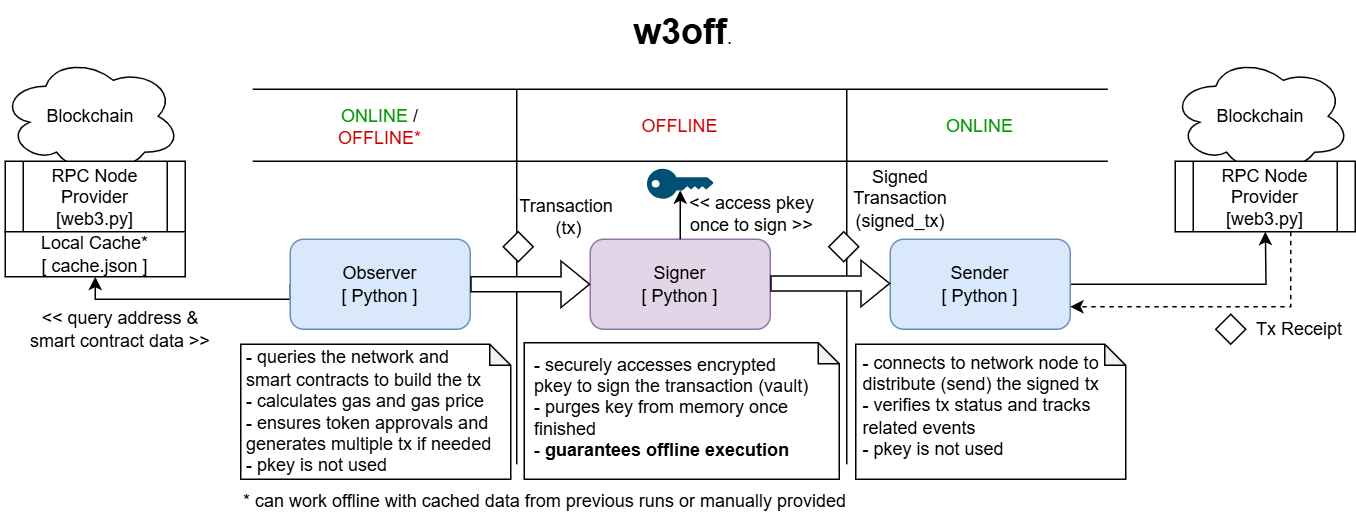

The diagram above was exported from draw.io. Its source (the exported page's mxGraphModel, read from the mxfile embedded in the PNG):
<mxGraphModel dx="2071" dy="733" grid="1" gridSize="10" guides="1" tooltips="1" connect="1" arrows="1" fold="1" page="1" pageScale="1" pageWidth="850" pageHeight="1100" math="0" shadow="0">
  <root>
    <mxCell id="0" />
    <mxCell id="1" parent="0" />
    <mxCell id="8g-UTXZgVYF0mti-iqle-4" value="" style="endArrow=none;html=1;rounded=0;" parent="1" edge="1">
      <mxGeometry width="50" height="50" relative="1" as="geometry">
        <mxPoint x="254" y="500" as="sourcePoint" />
        <mxPoint x="254" y="250" as="targetPoint" />
      </mxGeometry>
    </mxCell>
    <mxCell id="8g-UTXZgVYF0mti-iqle-5" value="" style="endArrow=none;html=1;rounded=0;" parent="1" edge="1">
      <mxGeometry width="50" height="50" relative="1" as="geometry">
        <mxPoint x="474" y="500" as="sourcePoint" />
        <mxPoint x="474" y="250" as="targetPoint" />
      </mxGeometry>
    </mxCell>
    <mxCell id="8g-UTXZgVYF0mti-iqle-44" style="edgeStyle=orthogonalEdgeStyle;rounded=0;orthogonalLoop=1;jettySize=auto;html=1;entryX=0.5;entryY=1;entryDx=0;entryDy=0;exitX=0;exitY=0.5;exitDx=0;exitDy=0;" parent="1" source="8g-UTXZgVYF0mti-iqle-1" target="8g-UTXZgVYF0mti-iqle-47" edge="1">
      <mxGeometry relative="1" as="geometry">
        <mxPoint x="-27" y="350" as="targetPoint" />
        <Array as="points">
          <mxPoint x="-27" y="390" />
        </Array>
      </mxGeometry>
    </mxCell>
    <mxCell id="8g-UTXZgVYF0mti-iqle-1" value="Observer&lt;div&gt;[ Python ]&lt;/div&gt;" style="rounded=1;whiteSpace=wrap;html=1;fillColor=#dae8fc;strokeColor=#6c8ebf;" parent="1" vertex="1">
      <mxGeometry x="103" y="350" width="120" height="60" as="geometry" />
    </mxCell>
    <mxCell id="8g-UTXZgVYF0mti-iqle-2" value="Signer&lt;br&gt;[ Python ]" style="rounded=1;whiteSpace=wrap;html=1;fillColor=#e1d5e7;strokeColor=#9673a6;" parent="1" vertex="1">
      <mxGeometry x="303" y="350" width="120" height="60" as="geometry" />
    </mxCell>
    <mxCell id="8g-UTXZgVYF0mti-iqle-34" style="edgeStyle=orthogonalEdgeStyle;rounded=0;orthogonalLoop=1;jettySize=auto;html=1;entryX=0.5;entryY=1;entryDx=0;entryDy=0;" parent="1" source="8g-UTXZgVYF0mti-iqle-3" edge="1">
      <mxGeometry relative="1" as="geometry">
        <mxPoint x="753" y="345" as="targetPoint" />
      </mxGeometry>
    </mxCell>
    <mxCell id="8g-UTXZgVYF0mti-iqle-3" value="Sender&lt;br&gt;[ Python ]" style="rounded=1;whiteSpace=wrap;html=1;fillColor=#dae8fc;strokeColor=#6c8ebf;" parent="1" vertex="1">
      <mxGeometry x="503" y="350" width="120" height="60" as="geometry" />
    </mxCell>
    <mxCell id="8g-UTXZgVYF0mti-iqle-6" value="&lt;font color=&quot;#009900&quot;&gt;ONLINE &lt;/font&gt;/ &lt;font color=&quot;#cc0000&quot;&gt;OFFLINE*&lt;/font&gt;" style="text;html=1;align=center;verticalAlign=middle;whiteSpace=wrap;rounded=0;" parent="1" vertex="1">
      <mxGeometry x="133" y="260" width="60" height="30" as="geometry" />
    </mxCell>
    <mxCell id="8g-UTXZgVYF0mti-iqle-7" value="&lt;font color=&quot;#cc0000&quot;&gt;OFFLINE&lt;/font&gt;" style="text;html=1;align=center;verticalAlign=middle;whiteSpace=wrap;rounded=0;" parent="1" vertex="1">
      <mxGeometry x="333" y="260" width="60" height="30" as="geometry" />
    </mxCell>
    <mxCell id="8g-UTXZgVYF0mti-iqle-8" value="&lt;font color=&quot;#009900&quot;&gt;ONLINE&lt;/font&gt;" style="text;html=1;align=center;verticalAlign=middle;whiteSpace=wrap;rounded=0;" parent="1" vertex="1">
      <mxGeometry x="533" y="260" width="60" height="30" as="geometry" />
    </mxCell>
    <mxCell id="8g-UTXZgVYF0mti-iqle-9" value="* can work offline with cached data from previous runs or manually provided" style="text;html=1;align=left;verticalAlign=middle;whiteSpace=wrap;rounded=0;" parent="1" vertex="1">
      <mxGeometry x="70" y="510" width="560" height="30" as="geometry" />
    </mxCell>
    <mxCell id="8g-UTXZgVYF0mti-iqle-10" value="" style="endArrow=none;html=1;rounded=0;" parent="1" edge="1">
      <mxGeometry width="50" height="50" relative="1" as="geometry">
        <mxPoint x="78" y="298" as="sourcePoint" />
        <mxPoint x="648" y="298" as="targetPoint" />
      </mxGeometry>
    </mxCell>
    <mxCell id="8g-UTXZgVYF0mti-iqle-11" value="" style="endArrow=none;html=1;rounded=0;" parent="1" edge="1">
      <mxGeometry width="50" height="50" relative="1" as="geometry">
        <mxPoint x="78" y="250" as="sourcePoint" />
        <mxPoint x="648" y="250" as="targetPoint" />
      </mxGeometry>
    </mxCell>
    <mxCell id="8g-UTXZgVYF0mti-iqle-15" value="" style="shape=note;whiteSpace=wrap;html=1;backgroundOutline=1;darkOpacity=0.05;size=14;align=left;" parent="1" vertex="1">
      <mxGeometry x="70" y="420" width="180" height="90" as="geometry" />
    </mxCell>
    <mxCell id="8g-UTXZgVYF0mti-iqle-17" value="" style="shape=flexArrow;endArrow=classic;html=1;rounded=0;exitX=1;exitY=0.5;exitDx=0;exitDy=0;entryX=0;entryY=0.5;entryDx=0;entryDy=0;labelBackgroundColor=#FFFFFF;fillColor=default;" parent="1" edge="1">
      <mxGeometry width="50" height="50" relative="1" as="geometry">
        <mxPoint x="423" y="379.5" as="sourcePoint" />
        <mxPoint x="503" y="379.5" as="targetPoint" />
      </mxGeometry>
    </mxCell>
    <mxCell id="8g-UTXZgVYF0mti-iqle-16" value="" style="shape=flexArrow;endArrow=classic;html=1;rounded=0;exitX=1;exitY=0.5;exitDx=0;exitDy=0;entryX=0;entryY=0.5;entryDx=0;entryDy=0;labelBackgroundColor=#FFFFFF;labelBorderColor=none;fillColor=default;" parent="1" source="8g-UTXZgVYF0mti-iqle-1" target="8g-UTXZgVYF0mti-iqle-2" edge="1">
      <mxGeometry width="50" height="50" relative="1" as="geometry">
        <mxPoint x="323" y="400" as="sourcePoint" />
        <mxPoint x="373" y="350" as="targetPoint" />
      </mxGeometry>
    </mxCell>
    <mxCell id="8g-UTXZgVYF0mti-iqle-23" value="" style="rhombus;whiteSpace=wrap;html=1;" parent="1" vertex="1">
      <mxGeometry x="245" y="345" width="20" height="20" as="geometry" />
    </mxCell>
    <mxCell id="8g-UTXZgVYF0mti-iqle-24" value="Transaction&amp;nbsp;&lt;br&gt;(tx)" style="text;html=1;align=center;verticalAlign=middle;whiteSpace=wrap;rounded=0;fillColor=none;" parent="1" vertex="1">
      <mxGeometry x="259" y="320" width="60" height="30" as="geometry" />
    </mxCell>
    <mxCell id="8g-UTXZgVYF0mti-iqle-26" value="" style="rhombus;whiteSpace=wrap;html=1;" parent="1" vertex="1">
      <mxGeometry x="462" y="345" width="20" height="20" as="geometry" />
    </mxCell>
    <mxCell id="8g-UTXZgVYF0mti-iqle-27" value="Signed Transaction (signed_tx)" style="text;html=1;align=center;verticalAlign=middle;whiteSpace=wrap;rounded=0;fillColor=none;" parent="1" vertex="1">
      <mxGeometry x="480" y="308" width="60" height="30" as="geometry" />
    </mxCell>
    <mxCell id="8g-UTXZgVYF0mti-iqle-29" value="Blockchain" style="ellipse;shape=cloud;whiteSpace=wrap;html=1;" parent="1" vertex="1">
      <mxGeometry x="690" y="228" width="120" height="80" as="geometry" />
    </mxCell>
    <mxCell id="8g-UTXZgVYF0mti-iqle-32" value="" style="shape=note;whiteSpace=wrap;html=1;backgroundOutline=1;darkOpacity=0.05;size=14;" parent="1" vertex="1">
      <mxGeometry x="480" y="420" width="180" height="90" as="geometry" />
    </mxCell>
    <mxCell id="8g-UTXZgVYF0mti-iqle-37" style="edgeStyle=orthogonalEdgeStyle;rounded=0;orthogonalLoop=1;jettySize=auto;html=1;entryX=1;entryY=0.75;entryDx=0;entryDy=0;dashed=1;" parent="1" source="8g-UTXZgVYF0mti-iqle-33" target="8g-UTXZgVYF0mti-iqle-3" edge="1">
      <mxGeometry relative="1" as="geometry">
        <Array as="points">
          <mxPoint x="770" y="395" />
        </Array>
      </mxGeometry>
    </mxCell>
    <mxCell id="8g-UTXZgVYF0mti-iqle-33" value="RPC Node Provider&lt;br&gt;[web3.py]" style="shape=process;whiteSpace=wrap;html=1;backgroundOutline=1;" parent="1" vertex="1">
      <mxGeometry x="693" y="298" width="120" height="47" as="geometry" />
    </mxCell>
    <mxCell id="8g-UTXZgVYF0mti-iqle-35" value="" style="rhombus;whiteSpace=wrap;html=1;" parent="1" vertex="1">
      <mxGeometry x="720" y="400" width="20" height="20" as="geometry" />
    </mxCell>
    <mxCell id="8g-UTXZgVYF0mti-iqle-36" value="Tx Receipt" style="text;html=1;align=center;verticalAlign=middle;whiteSpace=wrap;rounded=0;fillColor=none;" parent="1" vertex="1">
      <mxGeometry x="740" y="395" width="72" height="30" as="geometry" />
    </mxCell>
    <mxCell id="8g-UTXZgVYF0mti-iqle-41" value="Blockchain" style="ellipse;shape=cloud;whiteSpace=wrap;html=1;" parent="1" vertex="1">
      <mxGeometry x="-90" y="228" width="120" height="80" as="geometry" />
    </mxCell>
    <mxCell id="8g-UTXZgVYF0mti-iqle-42" value="RPC Node Provider&lt;br&gt;[web3.py]" style="shape=process;whiteSpace=wrap;html=1;backgroundOutline=1;" parent="1" vertex="1">
      <mxGeometry x="-87" y="298" width="120" height="47" as="geometry" />
    </mxCell>
    <mxCell id="8g-UTXZgVYF0mti-iqle-46" value="&amp;lt;&amp;lt; query address &amp;amp; smart contract data &amp;gt;&amp;gt;" style="text;html=1;align=center;verticalAlign=middle;whiteSpace=wrap;rounded=0;" parent="1" vertex="1">
      <mxGeometry x="-80" y="395" width="140" height="30" as="geometry" />
    </mxCell>
    <mxCell id="8g-UTXZgVYF0mti-iqle-47" value="Local Cache*&lt;br&gt;[ cache.json ]" style="rounded=0;whiteSpace=wrap;html=1;" parent="1" vertex="1">
      <mxGeometry x="-87" y="345" width="120" height="30" as="geometry" />
    </mxCell>
    <mxCell id="8g-UTXZgVYF0mti-iqle-49" value="" style="points=[[0,0.5,0],[0.24,0,0],[0.5,0.28,0],[0.995,0.475,0],[0.5,0.72,0],[0.24,1,0]];verticalLabelPosition=bottom;sketch=0;html=1;verticalAlign=top;aspect=fixed;align=center;pointerEvents=1;shape=mxgraph.cisco19.key;fillColor=#005073;strokeColor=none;" parent="1" vertex="1">
      <mxGeometry x="340.78" y="303" width="44.44" height="20" as="geometry" />
    </mxCell>
    <mxCell id="8g-UTXZgVYF0mti-iqle-51" style="edgeStyle=orthogonalEdgeStyle;rounded=0;orthogonalLoop=1;jettySize=auto;html=1;entryX=0.5;entryY=0.72;entryDx=0;entryDy=0;entryPerimeter=0;" parent="1" source="8g-UTXZgVYF0mti-iqle-2" target="8g-UTXZgVYF0mti-iqle-49" edge="1">
      <mxGeometry relative="1" as="geometry" />
    </mxCell>
    <mxCell id="8g-UTXZgVYF0mti-iqle-52" value="&amp;lt;&amp;lt; access pkey once to sign &amp;gt;&amp;gt;" style="text;html=1;align=center;verticalAlign=middle;whiteSpace=wrap;rounded=0;" parent="1" vertex="1">
      <mxGeometry x="358" y="318" width="106" height="30" as="geometry" />
    </mxCell>
    <mxCell id="8g-UTXZgVYF0mti-iqle-55" value="- connects to network node to distribute (send) the signed tx&lt;br&gt;- verifies tx status and tracks related events&lt;br&gt;- pkey is not used" style="text;html=1;align=left;verticalAlign=middle;whiteSpace=wrap;rounded=0;" parent="1" vertex="1">
      <mxGeometry x="483" y="412" width="185" height="97" as="geometry" />
    </mxCell>
    <mxCell id="8g-UTXZgVYF0mti-iqle-64" value="- queries the network and smart contracts to build the tx&lt;br&gt;-&amp;nbsp;calculates gas and gas price&lt;br&gt;- ensures token approvals and generates multiple tx if needed&lt;br&gt;- pkey is not used" style="text;html=1;align=left;verticalAlign=middle;whiteSpace=wrap;rounded=0;" parent="1" vertex="1">
      <mxGeometry x="72" y="450" width="168" height="30" as="geometry" />
    </mxCell>
    <mxCell id="8g-UTXZgVYF0mti-iqle-65" value="" style="group" parent="1" vertex="1" connectable="0">
      <mxGeometry x="259" y="413" width="210" height="97" as="geometry" />
    </mxCell>
    <mxCell id="8g-UTXZgVYF0mti-iqle-31" value="" style="shape=note;whiteSpace=wrap;html=1;backgroundOutline=1;darkOpacity=0.05;size=14;align=left;" parent="8g-UTXZgVYF0mti-iqle-65" vertex="1">
      <mxGeometry y="6" width="210" height="91" as="geometry" />
    </mxCell>
    <mxCell id="8g-UTXZgVYF0mti-iqle-54" value="- securely accesses encrypted pkey to sign the transaction (vault)&lt;br&gt;- purges key from memory once finished&lt;br&gt;- &lt;b&gt;guarantees offline execution&lt;/b&gt;" style="text;html=1;align=left;verticalAlign=middle;whiteSpace=wrap;rounded=0;" parent="8g-UTXZgVYF0mti-iqle-65" vertex="1">
      <mxGeometry x="5" width="185" height="97" as="geometry" />
    </mxCell>
    <mxCell id="8g-UTXZgVYF0mti-iqle-67" value="&lt;h1 style=&quot;margin-top: 0px;&quot;&gt;w3off&lt;span style=&quot;background-color: initial; font-size: 12px; font-weight: normal;&quot;&gt;.&lt;/span&gt;&lt;/h1&gt;" style="text;html=1;whiteSpace=wrap;overflow=hidden;rounded=0;" parent="1" vertex="1">
      <mxGeometry x="330" y="191" width="71" height="42" as="geometry" />
    </mxCell>
  </root>
</mxGraphModel>